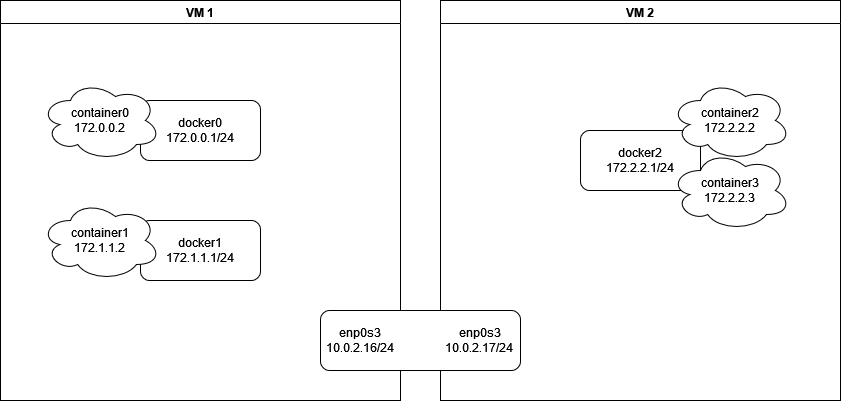

The diagram above was exported from draw.io. Its source (the exported page's mxGraphModel, read from the mxfile embedded in the PNG):
<mxGraphModel dx="1434" dy="726" grid="1" gridSize="10" guides="1" tooltips="1" connect="1" arrows="1" fold="1" page="1" pageScale="1" pageWidth="827" pageHeight="1169" math="0" shadow="0">
  <root>
    <mxCell id="0" />
    <mxCell id="1" parent="0" />
    <mxCell id="AVBkW0Ug_pREAFE9y8y0-1" value="VM 1" style="swimlane;whiteSpace=wrap;html=1;container=0;" vertex="1" parent="1">
      <mxGeometry y="40" width="400" height="400" as="geometry" />
    </mxCell>
    <mxCell id="AVBkW0Ug_pREAFE9y8y0-13" value="" style="group" vertex="1" connectable="0" parent="AVBkW0Ug_pREAFE9y8y0-1">
      <mxGeometry x="40" y="80" width="220" height="80" as="geometry" />
    </mxCell>
    <mxCell id="AVBkW0Ug_pREAFE9y8y0-10" value="docker0&lt;br&gt;172.0.0.1/24" style="rounded=1;whiteSpace=wrap;html=1;" vertex="1" parent="AVBkW0Ug_pREAFE9y8y0-13">
      <mxGeometry x="100" y="20" width="120" height="60" as="geometry" />
    </mxCell>
    <mxCell id="AVBkW0Ug_pREAFE9y8y0-5" value="container0&lt;br&gt;172.0.0.2" style="ellipse;shape=cloud;whiteSpace=wrap;html=1;" vertex="1" parent="AVBkW0Ug_pREAFE9y8y0-13">
      <mxGeometry width="120" height="80" as="geometry" />
    </mxCell>
    <mxCell id="AVBkW0Ug_pREAFE9y8y0-14" value="" style="group" vertex="1" connectable="0" parent="AVBkW0Ug_pREAFE9y8y0-1">
      <mxGeometry x="40" y="200" width="220" height="80" as="geometry" />
    </mxCell>
    <mxCell id="AVBkW0Ug_pREAFE9y8y0-15" value="docker1&lt;br&gt;172.1.1.1/24" style="rounded=1;whiteSpace=wrap;html=1;" vertex="1" parent="AVBkW0Ug_pREAFE9y8y0-14">
      <mxGeometry x="100" y="20" width="120" height="60" as="geometry" />
    </mxCell>
    <mxCell id="AVBkW0Ug_pREAFE9y8y0-16" value="container1&lt;br&gt;172.1.1.2" style="ellipse;shape=cloud;whiteSpace=wrap;html=1;" vertex="1" parent="AVBkW0Ug_pREAFE9y8y0-14">
      <mxGeometry width="120" height="80" as="geometry" />
    </mxCell>
    <mxCell id="AVBkW0Ug_pREAFE9y8y0-2" value="VM 2" style="swimlane;whiteSpace=wrap;html=1;" vertex="1" parent="1">
      <mxGeometry x="440" y="40" width="400" height="400" as="geometry" />
    </mxCell>
    <mxCell id="AVBkW0Ug_pREAFE9y8y0-18" value="docker2&lt;br&gt;172.2.2.1/24" style="rounded=1;whiteSpace=wrap;html=1;" vertex="1" parent="AVBkW0Ug_pREAFE9y8y0-2">
      <mxGeometry x="140" y="130" width="120" height="60" as="geometry" />
    </mxCell>
    <mxCell id="AVBkW0Ug_pREAFE9y8y0-20" value="container3&lt;br&gt;172.2.2.3" style="ellipse;shape=cloud;whiteSpace=wrap;html=1;" vertex="1" parent="AVBkW0Ug_pREAFE9y8y0-2">
      <mxGeometry x="230" y="150" width="120" height="80" as="geometry" />
    </mxCell>
    <mxCell id="AVBkW0Ug_pREAFE9y8y0-19" value="container2&lt;br&gt;172.2.2.2" style="ellipse;shape=cloud;whiteSpace=wrap;html=1;" vertex="1" parent="AVBkW0Ug_pREAFE9y8y0-2">
      <mxGeometry x="230" y="80" width="120" height="80" as="geometry" />
    </mxCell>
    <mxCell id="AVBkW0Ug_pREAFE9y8y0-9" value="enp0s3 &amp;nbsp; &amp;nbsp; &amp;nbsp; &amp;nbsp; &amp;nbsp; &amp;nbsp; &amp;nbsp; &amp;nbsp; &amp;nbsp; &amp;nbsp;&amp;nbsp; &amp;nbsp;&amp;nbsp;&amp;nbsp; enp0s3&lt;div&gt;10.0.2.16/24 &amp;nbsp; &amp;nbsp; &amp;nbsp; &amp;nbsp; &amp;nbsp; &amp;nbsp; &amp;nbsp; &amp;nbsp; 10.0.2.17/24&lt;br&gt;&lt;/div&gt;" style="rounded=1;whiteSpace=wrap;html=1;" vertex="1" parent="1">
      <mxGeometry x="320" y="350" width="200" height="60" as="geometry" />
    </mxCell>
  </root>
</mxGraphModel>